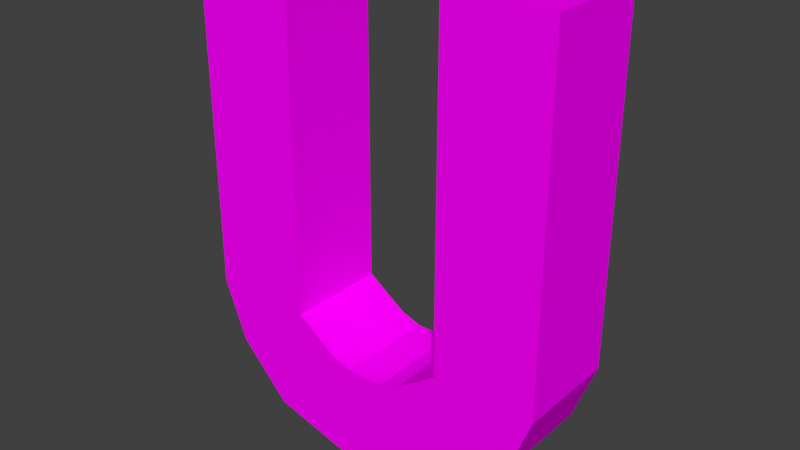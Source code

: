 # Source: magnet.blend  (saved by Blender 2.79.0; exported with 4.5.12 LTS)
import bpy
from mathutils import Matrix  # noqa: F401  (used for matrix-valued properties, if any)

bpy.ops.wm.read_factory_settings(use_empty=True)
scene = bpy.context.scene
scene.name = 'Scene'

# ---- collections
col_collection_1 = bpy.data.collections.new('Collection 1'); scene.collection.children.link(col_collection_1)
col_collection_2 = bpy.data.collections.new('Collection 2'); scene.collection.children.link(col_collection_2)
col_collection_2.hide_render = True
col_collection_2.hide_viewport = True

# ---- images (referenced by path relative to the original .blend; pixels are not part of the script)
import os
ASSET_DIR = os.environ.get("B2B_ASSET_DIR", "")  # directory of the original .blend (textures are referenced by path, not embedded)
HERE = os.path.dirname(os.path.abspath(__file__))  # packed textures are extracted next to this script under _unpacked/

def load_image(name, relpath, width, height, colorspace="sRGB"):
    """Load a texture the original file referenced (path relative to the .blend, or extracted next to this script)."""
    p = next((c for c in (os.path.join(HERE, relpath), os.path.join(ASSET_DIR, relpath)) if relpath and os.path.exists(c)), "")
    if p:
        img = bpy.data.images.load(p, check_existing=True)
        img.name = name
    else:  # same state as the original file: an image datablock whose file is absent (Cycles renders it pink)
        img = bpy.data.images.new(name, width, height)
        img.source = "FILE"
        img.filepath = "//" + (relpath or name)
    img.colorspace_settings.name = colorspace
    return img
img_magnet_texture = load_image('magnet_texture', 'magnet_texture.png', 1024, 1024, 'sRGB')

# ---- materials (node trees are filled in below, after node groups)
mat_magnet_material = bpy.data.materials.new('magnet_material')
mat_magnet_material.alpha_threshold = 0.0
mat_magnet_material.roughness = 0.5

# ---- material node trees
mat_magnet_material.use_nodes = True; mat_magnet_material.node_tree.nodes.clear()
_N = mat_magnet_material.node_tree.nodes; _L = mat_magnet_material.node_tree.links
n0 = _N.new('ShaderNodeOutputMaterial'); n0.name = 'Material Output'; n0.location = (300, 300)
n1 = _N.new('ShaderNodeBsdfDiffuse'); n1.name = 'Diffuse BSDF'; n1.location = (10, 300)
n2 = _N.new('ShaderNodeTexImage'); n2.name = 'Image Texture'; n2.location = (-180, 300)
n2.width = 140
n2.image = img_magnet_texture
_L.new(n1.outputs[0], n0.inputs[0])
_L.new(n2.outputs[0], n1.inputs[0])
n0.is_active_output = True

# ---- world
world_world = bpy.data.worlds.new('World'); scene.world = world_world
world_world.color = (0.05088, 0.05088, 0.05088)
world_world.use_sun_shadow = False
world_world.sun_shadow_jitter_overblur = 0.0
world_world.cycles.sampling_method = 'MANUAL'

# ---- meshes
me_cube_000 = bpy.data.meshes.new('Cube.000')
me_cube_000.from_pydata([(0.04607, -0.02946, 0.07979), (0.04607, -0.02946, 0.2761), (0.04607, 0.02946, 0.07979), (0.04607, 0.02946, 0.2761), (0.105, -0.02946, 0.07979), (0.105, -0.02946, 0.2761), (0.105, 0.02946, 0.07979), (0.105, 0.02946, 0.2761), (0.02238, 0.02946, 0.0632), (0.02238, -0.02946, 0.0632), (0.06267, 0.02946, 0.01437), (0.06267, -0.02946, 0.01437), (0.01058, 0.02946, 0.05902), (0.01058, -0.02946, 0.05902), (0.01058, 0.02946, 0.0001063), (0.01058, -0.02946, 0.0001063), (0.09175, 0.02946, 0.04516), (0.03432, 0.02946, 0.07156), (0.03432, -0.02946, 0.07156), (0.09175, -0.02946, 0.04516), (-0.04607, -0.02946, 0.07979), (-0.04607, -0.02946, 0.2761), (-0.04607, 0.02946, 0.07979), (-0.04607, 0.02946, 0.2761), (-0.105, -0.02946, 0.07979), (-0.105, -0.02946, 0.2761), (-0.105, 0.02946, 0.07979), (-0.105, 0.02946, 0.2761), (-0.02238, 0.02946, 0.0632), (-0.02238, -0.02946, 0.0632), (-0.06267, 0.02946, 0.01437), (-0.06267, -0.02946, 0.01437), (-0.01058, 0.02946, 0.05902), (-0.01058, -0.02946, 0.05902), (-0.01058, 0.02946, 0.0001063), (-0.01058, -0.02946, 0.0001063), (0.0, 0.02946, 0.05902), (0.0, -0.02946, 0.05902), (0.0, 0.02946, 0.0001063), (0.0, -0.02946, 0.0001063), (-0.09175, 0.02946, 0.04516), (-0.03432, 0.02946, 0.07156), (-0.03432, -0.02946, 0.07156), (-0.09175, -0.02946, 0.04516)], [], [(0, 1, 3, 2), (2, 3, 7, 6), (6, 7, 5, 4), (4, 5, 1, 0), (17, 16, 10, 8), (7, 3, 1, 5), (11, 9, 13, 15), (18, 17, 8, 9), (16, 19, 11, 10), (19, 18, 9, 11), (14, 15, 39, 38), (8, 10, 14, 12), (10, 11, 15, 14), (9, 8, 12, 13), (13, 12, 36, 37), (15, 13, 37, 39), (12, 14, 38, 36), (4, 0, 18, 19), (6, 4, 19, 16), (0, 2, 17, 18), (2, 6, 16, 17), (20, 22, 23, 21), (22, 26, 27, 23), (26, 24, 25, 27), (24, 20, 21, 25), (41, 28, 30, 40), (27, 25, 21, 23), (31, 35, 33, 29), (42, 29, 28, 41), (40, 30, 31, 43), (43, 31, 29, 42), (34, 38, 39, 35), (28, 32, 34, 30), (30, 34, 35, 31), (29, 33, 32, 28), (33, 37, 36, 32), (35, 39, 37, 33), (32, 36, 38, 34), (24, 43, 42, 20), (26, 40, 43, 24), (20, 42, 41, 22), (22, 41, 40, 26)])
_uv = me_cube_000.uv_layers.new(name='UVMap')
_uv.uv.foreach_set('vector', [0.4743, 0.4316, 0.4743, 0.2601, 0.5257, 0.2601, 0.5257, 0.4316, 0.6972, 0.2601, 0.5257, 0.2601, 0.5257, 0.2086, 0.6972, 0.2086, 0.5257, 0.03717, 0.5257, 0.2086, 0.4743, 0.2086, 0.4743, 0.03717, 0.3028, 0.2086, 0.4743, 0.2086, 0.4743, 0.2601, 0.3028, 0.2601, 0.8274, 0.3074, 0.8182, 0.3111, 0.8179, 0.3057, 0.8275, 0.3048, 0.5257, 0.2086, 0.5257, 0.2601, 0.4743, 0.2601, 0.4743, 0.2086, 0.8108, 0.3051, 0.801, 0.3039, 0.8009, 0.3017, 0.8102, 0.2982, 0.8011, 0.3066, 0.7908, 0.3075, 0.7906, 0.3051, 0.801, 0.3039, 0.8182, 0.3111, 0.8104, 0.3107, 0.8108, 0.3051, 0.8179, 0.3057, 0.8104, 0.3107, 0.8011, 0.3066, 0.801, 0.3039, 0.8108, 0.3051, 0.8189, 0.2985, 0.8102, 0.2982, 0.8099, 0.2965, 0.8193, 0.2968, 0.8275, 0.3048, 0.8179, 0.3057, 0.8189, 0.2985, 0.8277, 0.3026, 0.8179, 0.3057, 0.8108, 0.3051, 0.8102, 0.2982, 0.8189, 0.2985, 0.801, 0.3039, 0.7906, 0.3051, 0.7903, 0.303, 0.8009, 0.3017, 0.8009, 0.3017, 0.7903, 0.303, 0.7901, 0.3011, 0.8005, 0.2998, 0.8102, 0.2982, 0.8009, 0.3017, 0.8005, 0.2998, 0.8099, 0.2965, 0.8277, 0.3026, 0.8189, 0.2985, 0.8193, 0.2968, 0.8285, 0.3009, 0.8091, 0.3167, 0.8014, 0.3091, 0.8011, 0.3066, 0.8104, 0.3107, 0.8193, 0.3167, 0.8091, 0.3167, 0.8104, 0.3107, 0.8182, 0.3111, 0.8014, 0.3091, 0.7911, 0.3101, 0.7908, 0.3075, 0.8011, 0.3066, 0.827, 0.3098, 0.8193, 0.3167, 0.8182, 0.3111, 0.8274, 0.3074, 0.3036, 0.7912, 0.3036, 0.74, 0.4744, 0.74, 0.4744, 0.7912, 0.4744, 0.5693, 0.5256, 0.5693, 0.5256, 0.74, 0.4744, 0.74, 0.6964, 0.74, 0.6964, 0.7912, 0.5256, 0.7912, 0.5256, 0.74, 0.5256, 0.962, 0.4744, 0.962, 0.4744, 0.7912, 0.5256, 0.7912, 0.8994, 0.8643, 0.9028, 0.8643, 0.9013, 0.8768, 0.8942, 0.8763, 0.5256, 0.74, 0.5256, 0.7912, 0.4744, 0.7912, 0.4744, 0.74, 0.9018, 0.8861, 0.9109, 0.8872, 0.906, 0.8993, 0.903, 0.899, 0.8996, 0.8988, 0.903, 0.899, 0.9012, 0.9126, 0.8979, 0.9122, 0.8942, 0.8763, 0.9013, 0.8768, 0.9018, 0.8861, 0.8945, 0.8865, 0.8945, 0.8865, 0.9018, 0.8861, 0.903, 0.899, 0.8996, 0.8988, 0.9108, 0.8758, 0.913, 0.8753, 0.913, 0.8876, 0.9109, 0.8872, 0.9028, 0.8643, 0.9057, 0.8641, 0.9108, 0.8758, 0.9013, 0.8768, 0.9013, 0.8768, 0.9108, 0.8758, 0.9109, 0.8872, 0.9018, 0.8861, 0.903, 0.899, 0.906, 0.8993, 0.9039, 0.913, 0.9012, 0.9126, 0.906, 0.8993, 0.9084, 0.8999, 0.9063, 0.9134, 0.9039, 0.913, 0.9109, 0.8872, 0.913, 0.8876, 0.9084, 0.8999, 0.906, 0.8993, 0.9057, 0.8641, 0.9079, 0.8631, 0.913, 0.8753, 0.9108, 0.8758, 0.8866, 0.888, 0.8945, 0.8865, 0.8996, 0.8988, 0.8963, 0.8984, 0.887, 0.8746, 0.8942, 0.8763, 0.8945, 0.8865, 0.8866, 0.888, 0.8963, 0.8984, 0.8996, 0.8988, 0.8979, 0.9122, 0.8947, 0.9118, 0.8962, 0.8647, 0.8994, 0.8643, 0.8942, 0.8763, 0.887, 0.8746])
me_cube_000.materials.append(mat_magnet_material)
me_cube_000.use_remesh_preserve_volume = False
me_cube_000.use_remesh_preserve_attributes = False
me_cube_000.use_mirror_vertex_groups = False
me_cube_000.use_paint_bone_selection = False
me_cube_000.use_paint_mask = True
me_cube_000.update()
me_cube_001 = bpy.data.meshes.new('Cube.001')
me_cube_001.from_pydata([(0.04607, -0.02946, 0.07979), (0.04607, -0.02946, 0.2761), (0.04607, 0.02946, 0.07979), (0.04607, 0.02946, 0.2761), (0.105, -0.02946, 0.07979), (0.105, -0.02946, 0.2761), (0.105, 0.02946, 0.07979), (0.105, 0.02946, 0.2761), (0.02238, 0.02946, 0.0632), (0.02238, -0.02946, 0.0632), (0.06267, 0.02946, 0.01437), (0.06267, -0.02946, 0.01437), (0.01058, 0.02946, 0.05902), (0.01058, -0.02946, 0.05902), (0.01058, 0.02946, 0.0001063), (0.01058, -0.02946, 0.0001063), (0.0, 0.02946, 0.05902), (0.0, -0.02946, 0.05902), (0.0, 0.02946, 0.0001063), (0.0, -0.02946, 0.0001063), (0.09175, 0.02946, 0.04516), (0.03432, 0.02946, 0.07156), (0.03432, -0.02946, 0.07156), (0.09175, -0.02946, 0.04516)], [], [(0, 1, 3, 2), (2, 3, 7, 6), (6, 7, 5, 4), (4, 5, 1, 0), (21, 20, 10, 8), (7, 3, 1, 5), (11, 9, 13, 15), (22, 21, 8, 9), (20, 23, 11, 10), (23, 22, 9, 11), (14, 15, 19, 18), (8, 10, 14, 12), (10, 11, 15, 14), (9, 8, 12, 13), (16, 18, 19, 17), (13, 12, 16, 17), (15, 13, 17, 19), (12, 14, 18, 16), (4, 0, 22, 23), (6, 4, 23, 20), (0, 2, 21, 22), (2, 6, 20, 21)])
_uv = me_cube_001.uv_layers.new(name='UVMap')
_uv.uv.foreach_set('vector', [0.4297, 1.038, 0.4297, 0.5703, 0.5703, 0.5703, 0.5703, 1.038, 1.038, 0.5703, 0.5703, 0.5703, 0.5703, 0.4297, 1.038, 0.4297, 0.5703, -0.0384, 0.5703, 0.4297, 0.4297, 0.4297, 0.4297, -0.0384, -0.0384, 0.4297, 0.4297, 0.4297, 0.4297, 0.5703, -0.0384, 0.5703, 0.06641, 0.09965, 0.07375, 0.08369, 0.08231, 0.09177, 0.06874, 0.103, 0.5703, 0.4297, 0.5703, 0.5703, 0.4297, 0.5703, 0.4297, 0.4297, 0.08231, 0.143, 0.06874, 0.1318, 0.0699, 0.1285, 0.08627, 0.1285, 0.05943, 0.1256, 0.05943, 0.1092, 0.06348, 0.1092, 0.06348, 0.1256, 0.116, 0.1092, 0.116, 0.1256, 0.1042, 0.1256, 0.1042, 0.1092, 0.07375, 0.151, 0.06641, 0.1351, 0.06874, 0.1318, 0.08231, 0.143, 0.08921, 0.1092, 0.08921, 0.1256, 0.08627, 0.1256, 0.08627, 0.1092, 0.06874, 0.103, 0.08231, 0.09177, 0.08627, 0.1062, 0.0699, 0.1062, 0.1042, 0.1092, 0.1042, 0.1256, 0.08921, 0.1256, 0.08921, 0.1092, 0.06348, 0.1256, 0.06348, 0.1092, 0.06696, 0.1092, 0.06696, 0.1256, 0.0699, 0.1092, 0.08627, 0.1092, 0.08627, 0.1256, 0.0699, 0.1256, 0.06696, 0.1256, 0.06696, 0.1092, 0.0699, 0.1092, 0.0699, 0.1256, 0.08627, 0.1285, 0.0699, 0.1285, 0.0699, 0.1256, 0.08627, 0.1256, 0.0699, 0.1062, 0.08627, 0.1062, 0.08627, 0.1092, 0.0699, 0.1092, 0.06413, 0.1547, 0.06413, 0.1384, 0.06641, 0.1351, 0.07375, 0.151, 0.1263, 0.1092, 0.1263, 0.1256, 0.116, 0.1256, 0.116, 0.1092, 0.05545, 0.1256, 0.05545, 0.1092, 0.05943, 0.1092, 0.05943, 0.1256, 0.06413, 0.09638, 0.06413, 0.08001, 0.07375, 0.08369, 0.06641, 0.09965])
me_cube_001.materials.append(mat_magnet_material)
me_cube_001.use_remesh_preserve_volume = False
me_cube_001.use_remesh_preserve_attributes = False
me_cube_001.use_mirror_vertex_groups = False
me_cube_001.use_paint_bone_selection = False
me_cube_001.use_paint_mask = True
me_cube_001.update()

# ---- objects
ob_magnetmesh = bpy.data.objects.new('MagnetMesh', me_cube_000)
ob_magnetmeshtemplate = bpy.data.objects.new('MagnetMeshTemplate', me_cube_001)

# ---- transforms, parenting, visibility, modifiers, constraints
ob_magnetmesh.location = (0.0, 0.0, 0.0)
ob_magnetmesh.lineart.crease_threshold = 0.0
ob_magnetmeshtemplate.location = (0.0, 0.0, 0.0)
ob_magnetmeshtemplate.hide_viewport = True
ob_magnetmeshtemplate.lineart.crease_threshold = 0.0
_m = ob_magnetmeshtemplate.modifiers.new('Mirror', 'MIRROR')
_m.use_clip = True

# ---- collection membership
col_collection_1.objects.link(ob_magnetmesh)
col_collection_2.objects.link(ob_magnetmeshtemplate)

# ---- scene / render settings (as saved in the file)
scene.frame_start = 1; scene.frame_end = 250; scene.frame_set(0)
scene.render.engine = 'CYCLES'
scene.render.resolution_percentage = 50
scene.render.dither_intensity = 0.0
scene.cycles.use_denoising = False
scene.cycles.samples = 128
scene.cycles.sampling_pattern = 'TABULATED_SOBOL'
scene.cycles.use_adaptive_sampling = False
scene.cycles.use_light_tree = False
scene.cycles.blur_glossy = 0.0
scene.cycles.sample_clamp_indirect = 0.0
scene.cycles.bake_type = 'ENVIRONMENT'
scene.view_settings.view_transform = 'Standard'
bpy.context.view_layer.update()

# ---- added for rendering (the .blend has no active camera and no usable light): camera, sun
cam_auto = bpy.data.cameras.new('AutoCamera')
cam_auto.lens = 50.0
cam_auto.sensor_width = 36.0
cam_auto.clip_end = 1000.0
ob_auto_camera = bpy.data.objects.new('AutoCamera', cam_auto)
scene.collection.objects.link(ob_auto_camera)
ob_auto_camera.location = (0.325413, -0.390495, 0.398412)
ob_auto_camera.rotation_euler = (1.09748, -7.21219e-08, 0.694738)
scene.camera = ob_auto_camera
light_auto_sun = bpy.data.lights.new('AutoSun', 'SUN')
light_auto_sun.energy = 3.0
light_auto_sun.angle = 0.0523599
ob_auto_sun = bpy.data.objects.new('AutoSun', light_auto_sun)
scene.collection.objects.link(ob_auto_sun)
ob_auto_sun.rotation_euler = (0.872665, 0.174533, 0.523599)
bpy.context.view_layer.update()
